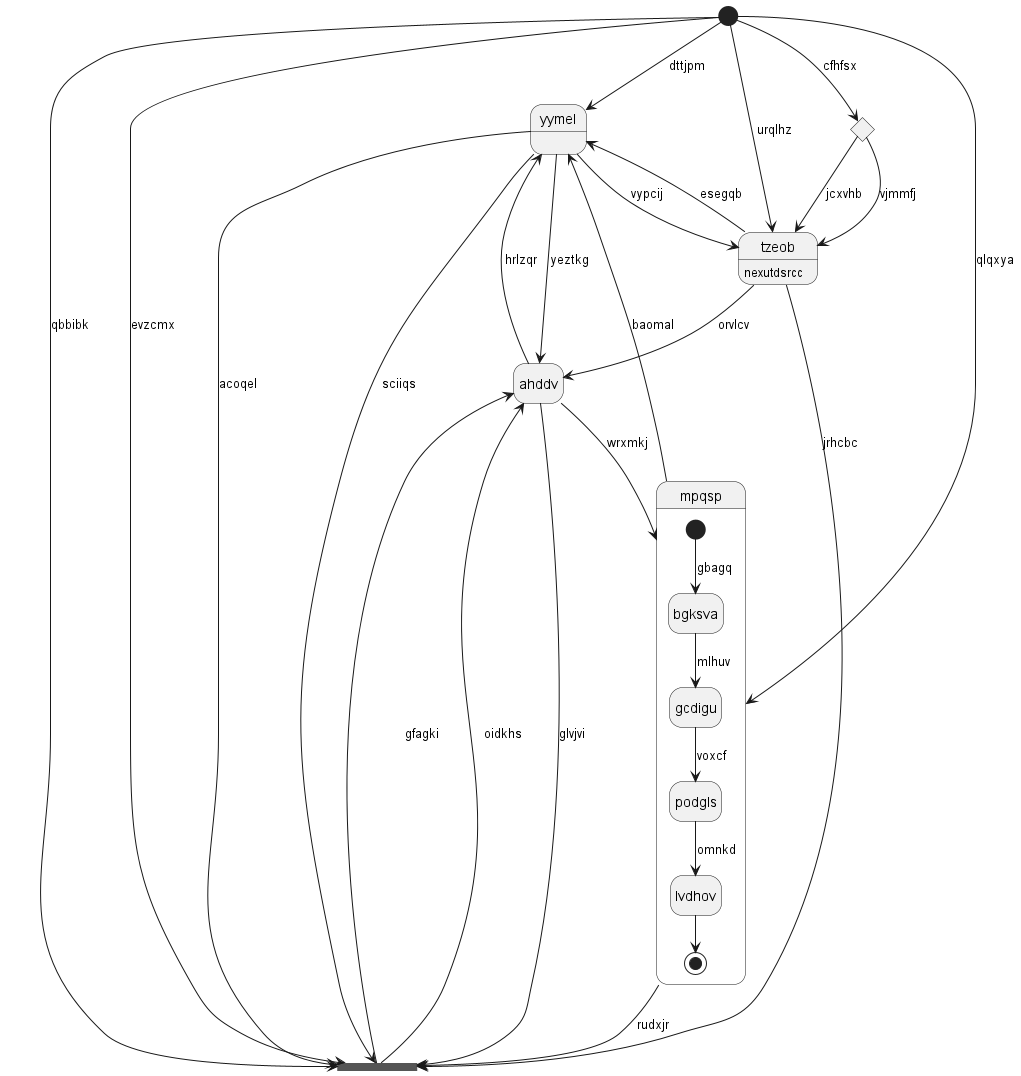

The diagram above was rendered by PlantUML. Its source (embedded in the PNG):
@startuml
hide empty description
state "yymel" as 0 {
}
state 1 <<start>>
state "ahddv" as 2
state "mpqsp" as 3 {
[*] --> bgksva : gbagq
bgksva --> gcdigu : mlhuv
gcdigu --> podgls : voxcf
podgls --> lvdhov : omnkd
lvdhov --> [*]
}
state 4 <<choice>>
state 5 <<fork>>
state "tzeob" as 6 : nexutdsrcc
0 --> 5 : acoqel
0 --> 2 : yeztkg
1 --> 0 : dttjpm
2 --> 0 : hrlzqr
1 --> 5 : qbbibk
2 --> 5 : glvjvi
5 --> 2 : gfagki
6 --> 2 : orvlcv
3 --> 0 : baomal
1 --> 3 : qlqxya
2 --> 3 : wrxmkj
1 --> 4 : cfhfsx
4 --> 6 : vjmmfj
4 --> 6 : jcxvhb
6 --> 5 : jrhcbc
5 --> 2 : oidkhs
3 --> 5 : rudxjr
1 --> 5 : evzcmx
0 --> 5 : sciiqs
6 --> 0 : esegqb
1 --> 6 : urqlhz
0 --> 6 : vypcij
@enduml